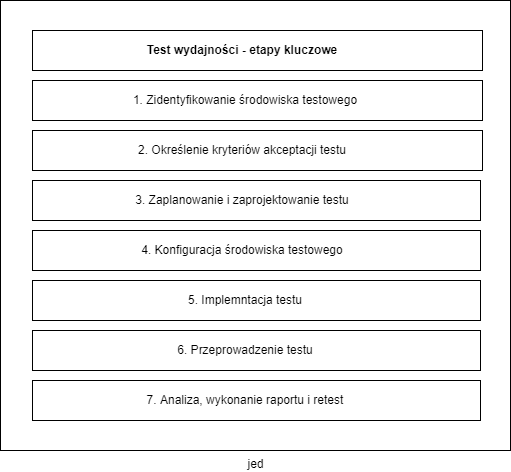

The diagram above was exported from draw.io. Its source (the exported page's mxGraphModel, read from the mxfile embedded in the PNG):
<mxGraphModel dx="1422" dy="702" grid="1" gridSize="10" guides="1" tooltips="1" connect="1" arrows="1" fold="1" page="1" pageScale="1" pageWidth="827" pageHeight="1169" math="0" shadow="0">
  <root>
    <mxCell id="0" />
    <mxCell id="1" parent="0" />
    <mxCell id="Rm51OqZKJvwxKSGITeGG-1" value="jed" style="verticalLabelPosition=bottom;verticalAlign=top;html=1;shape=mxgraph.basic.rect;fillColor2=none;strokeWidth=1;size=20;indent=5;" parent="1" vertex="1">
      <mxGeometry x="158" y="80" width="510" height="450" as="geometry" />
    </mxCell>
    <mxCell id="Rm51OqZKJvwxKSGITeGG-2" value="" style="verticalLabelPosition=bottom;verticalAlign=top;html=1;shape=mxgraph.basic.rect;fillColor2=none;strokeWidth=1;size=20;indent=5;" parent="1" vertex="1">
      <mxGeometry x="190" y="110" width="450" height="40" as="geometry" />
    </mxCell>
    <mxCell id="Rm51OqZKJvwxKSGITeGG-3" value="" style="verticalLabelPosition=bottom;verticalAlign=top;html=1;shape=mxgraph.basic.rect;fillColor2=none;strokeWidth=1;size=20;indent=5;" parent="1" vertex="1">
      <mxGeometry x="190" y="160" width="450" height="40" as="geometry" />
    </mxCell>
    <mxCell id="Rm51OqZKJvwxKSGITeGG-4" value="" style="verticalLabelPosition=bottom;verticalAlign=top;html=1;shape=mxgraph.basic.rect;fillColor2=none;strokeWidth=1;size=20;indent=5;" parent="1" vertex="1">
      <mxGeometry x="190" y="210" width="450" height="40" as="geometry" />
    </mxCell>
    <mxCell id="Rm51OqZKJvwxKSGITeGG-5" value="" style="verticalLabelPosition=bottom;verticalAlign=top;html=1;shape=mxgraph.basic.rect;fillColor2=none;strokeWidth=1;size=20;indent=5;" parent="1" vertex="1">
      <mxGeometry x="190" y="260" width="448" height="40" as="geometry" />
    </mxCell>
    <mxCell id="Rm51OqZKJvwxKSGITeGG-6" value="" style="verticalLabelPosition=bottom;verticalAlign=top;html=1;shape=mxgraph.basic.rect;fillColor2=none;strokeWidth=1;size=20;indent=5;" parent="1" vertex="1">
      <mxGeometry x="190" y="310" width="448" height="40" as="geometry" />
    </mxCell>
    <mxCell id="Rm51OqZKJvwxKSGITeGG-7" value="" style="verticalLabelPosition=bottom;verticalAlign=top;html=1;shape=mxgraph.basic.rect;fillColor2=none;strokeWidth=1;size=20;indent=5;" parent="1" vertex="1">
      <mxGeometry x="190" y="360" width="448" height="40" as="geometry" />
    </mxCell>
    <mxCell id="Rm51OqZKJvwxKSGITeGG-8" value="&lt;span style=&quot;color: rgba(0 , 0 , 0 , 0) ; font-family: monospace ; font-size: 0px&quot;&gt;%3CmxGraphModel%3E%3Croot%3E%3CmxCell%20id%3D%220%22%2F%3E%3CmxCell%20id%3D%221%22%20parent%3D%220%22%2F%3E%3CmxCell%20id%3D%222%22%20value%3D%22%22%20style%3D%22verticalLabelPosition%3Dbottom%3BverticalAlign%3Dtop%3Bhtml%3D1%3Bshape%3Dmxgraph.basic.rect%3BfillColor2%3Dnone%3BstrokeWidth%3D1%3Bsize%3D20%3Bindent%3D5%3B%22%20vertex%3D%221%22%20parent%3D%221%22%3E%3CmxGeometry%20x%3D%22190%22%20y%3D%22110%22%20width%3D%22450%22%20height%3D%2240%22%20as%3D%22geometry%22%2F%3E%3C%2FmxCell%3E%3C%2Froot%3E%3C%2FmxGraphModel%3E&lt;/span&gt;" style="verticalLabelPosition=bottom;verticalAlign=top;html=1;shape=mxgraph.basic.rect;fillColor2=none;strokeWidth=1;size=20;indent=5;" parent="1" vertex="1">
      <mxGeometry x="190" y="410" width="448" height="40" as="geometry" />
    </mxCell>
    <mxCell id="Rm51OqZKJvwxKSGITeGG-9" value="" style="verticalLabelPosition=bottom;verticalAlign=top;html=1;shape=mxgraph.basic.rect;fillColor2=none;strokeWidth=1;size=20;indent=5;" parent="1" vertex="1">
      <mxGeometry x="190" y="460" width="448" height="40" as="geometry" />
    </mxCell>
    <mxCell id="Rm51OqZKJvwxKSGITeGG-12" value="&lt;b&gt;Test wydajności - etapy kluczowe&lt;/b&gt;" style="text;html=1;strokeColor=none;fillColor=none;align=center;verticalAlign=middle;whiteSpace=wrap;rounded=0;" parent="1" vertex="1">
      <mxGeometry x="255" y="120" width="290" height="20" as="geometry" />
    </mxCell>
    <mxCell id="Rm51OqZKJvwxKSGITeGG-13" value="1. Zidentyfikowanie środowiska testowego" style="text;html=1;strokeColor=none;fillColor=none;align=center;verticalAlign=middle;whiteSpace=wrap;rounded=0;" parent="1" vertex="1">
      <mxGeometry x="258" y="170" width="290" height="20" as="geometry" />
    </mxCell>
    <mxCell id="Rm51OqZKJvwxKSGITeGG-14" value="2. Określenie kryteriów akceptacji testu" style="text;html=1;strokeColor=none;fillColor=none;align=center;verticalAlign=middle;whiteSpace=wrap;rounded=0;" parent="1" vertex="1">
      <mxGeometry x="205" y="220" width="390" height="20" as="geometry" />
    </mxCell>
    <mxCell id="Rm51OqZKJvwxKSGITeGG-15" value="3. Zaplanowanie i zaprojektowanie testu" style="text;html=1;strokeColor=none;fillColor=none;align=center;verticalAlign=middle;whiteSpace=wrap;rounded=0;" parent="1" vertex="1">
      <mxGeometry x="270" y="270" width="260" height="20" as="geometry" />
    </mxCell>
    <mxCell id="Rm51OqZKJvwxKSGITeGG-16" value="4. Konfiguracja środowiska testowego" style="text;html=1;strokeColor=none;fillColor=none;align=center;verticalAlign=middle;whiteSpace=wrap;rounded=0;" parent="1" vertex="1">
      <mxGeometry x="255" y="320" width="290" height="20" as="geometry" />
    </mxCell>
    <mxCell id="Rm51OqZKJvwxKSGITeGG-17" value="5. Implemntacja testu" style="text;html=1;strokeColor=none;fillColor=none;align=center;verticalAlign=middle;whiteSpace=wrap;rounded=0;" parent="1" vertex="1">
      <mxGeometry x="308" y="370" width="190" height="20" as="geometry" />
    </mxCell>
    <mxCell id="Rm51OqZKJvwxKSGITeGG-18" value="6. Przeprowadzenie testu" style="text;html=1;strokeColor=none;fillColor=none;align=center;verticalAlign=middle;whiteSpace=wrap;rounded=0;" parent="1" vertex="1">
      <mxGeometry x="268" y="420" width="270" height="20" as="geometry" />
    </mxCell>
    <mxCell id="Rm51OqZKJvwxKSGITeGG-19" value="7. Analiza, wykonanie raportu i retest" style="text;html=1;strokeColor=none;fillColor=none;align=center;verticalAlign=middle;whiteSpace=wrap;rounded=0;" parent="1" vertex="1">
      <mxGeometry x="288" y="470" width="230" height="20" as="geometry" />
    </mxCell>
  </root>
</mxGraphModel>